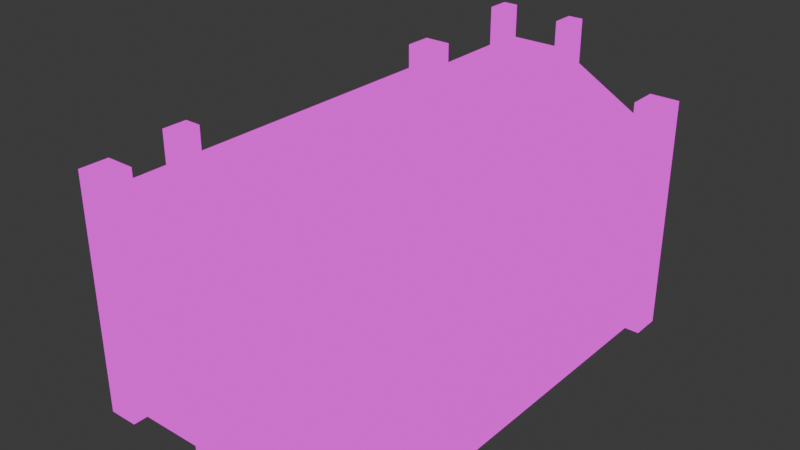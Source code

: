 # Source: manufacturing_works.blend  (saved by Blender 4.2.66; exported with 4.5.12 LTS)
import bpy
from mathutils import Matrix  # noqa: F401  (used for matrix-valued properties, if any)

bpy.ops.wm.read_factory_settings(use_empty=True)
scene = bpy.context.scene
scene.name = 'Scene'

# ---- collections
col_collection = bpy.data.collections.new('Collection'); scene.collection.children.link(col_collection)

# ---- images (referenced by path relative to the original .blend; pixels are not part of the script)
import os
ASSET_DIR = os.environ.get("B2B_ASSET_DIR", "")  # directory of the original .blend (textures are referenced by path, not embedded)
HERE = os.path.dirname(os.path.abspath(__file__))  # packed textures are extracted next to this script under _unpacked/

def load_image(name, relpath, width, height, colorspace="sRGB"):
    """Load a texture the original file referenced (path relative to the .blend, or extracted next to this script)."""
    p = next((c for c in (os.path.join(HERE, relpath), os.path.join(ASSET_DIR, relpath)) if relpath and os.path.exists(c)), "")
    if p:
        img = bpy.data.images.load(p, check_existing=True)
        img.name = name
    else:  # same state as the original file: an image datablock whose file is absent (Cycles renders it pink)
        img = bpy.data.images.new(name, width, height)
        img.source = "FILE"
        img.filepath = "//" + (relpath or name)
    img.colorspace_settings.name = colorspace
    return img
img_buildings_png = load_image('buildings.png', 'buildings.png', 1024, 1024, 'sRGB')

# ---- materials (node trees are filled in below, after node groups)
mat_manufacturing_works = bpy.data.materials.new('manufacturing_works')
mat_manufacturing_works.alpha_threshold = 0.0
mat_manufacturing_works.roughness = 0.5
mat_manufacturing_works.line_color = (0.0, 0.0, 0.0, 1.0)

# ---- material node trees
mat_manufacturing_works.use_nodes = True; mat_manufacturing_works.node_tree.nodes.clear()
_N = mat_manufacturing_works.node_tree.nodes; _L = mat_manufacturing_works.node_tree.links
n0 = _N.new('ShaderNodeOutputMaterial'); n0.name = 'Material Output'; n0.location = (300, 300)
n1 = _N.new('ShaderNodeEmission'); n1.name = 'Emission'; n1.location = (10, 300)
n2 = _N.new('ShaderNodeTexImage'); n2.name = 'Image Texture'; n2.location = (-280, 280)
n2.image = img_buildings_png
n2.interpolation = 'Closest'
_L.new(n1.outputs[0], n0.inputs[0])
_L.new(n2.outputs[0], n1.inputs[0])
n0.is_active_output = True

# ---- world
world_world = bpy.data.worlds.new('World'); scene.world = world_world
world_world.use_nodes = True; world_world.node_tree.nodes.clear()
_N = world_world.node_tree.nodes; _L = world_world.node_tree.links
n0 = _N.new('ShaderNodeOutputWorld'); n0.name = 'World Output'; n0.location = (300, 300)
n1 = _N.new('ShaderNodeBackground'); n1.name = 'Background'; n1.location = (10, 300)
n1.inputs[0].default_value = (0.05088, 0.05088, 0.05088, 1.0)
_L.new(n1.outputs[0], n0.inputs[0])
n0.is_active_output = True
world_world.color = (0.05088, 0.05088, 0.05088)
world_world.sun_shadow_jitter_overblur = 0.0

# ---- meshes
me_cube = bpy.data.meshes.new('Cube')
me_cube.from_pydata([(4.5, -7.0, 6.0), (4.5, -7.0, -1.0), (-4.5, -7.0, 6.0), (-4.5, -7.0, -1.0), (4.5, 7.0, 6.0), (4.5, 7.0, -1.0), (-4.5, 7.0, 6.0), (-4.5, 7.0, -1.0), (4.5, -7.0, 4.0), (-4.5, 7.0, 4.0), (-4.5, -7.0, 4.0), (4.5, 7.0, 4.0), (1.0, -7.0, 8.0), (-1.0, -7.0, 8.0), (1.0, 7.0, 8.0), (-1.0, 7.0, 8.0), (-5.0, -7.5, -1.0), (-5.0, -7.5, 7.0), (-5.0, -6.5, -1.0), (-5.0, -6.5, 7.0), (-4.0, -7.5, -1.0), (-4.0, -7.5, 7.0), (-4.0, -6.5, -1.0), (-4.0, -6.5, 7.0), (-1.501, -7.25, -1.0), (-1.501, -7.25, 9.0), (-1.501, -6.5, -1.0), (-1.501, -6.5, 9.0), (-1.001, -7.25, -1.0), (-1.001, -7.25, 9.0), (-1.001, -6.5, -1.0), (-1.001, -6.5, 9.0), (1.006, -7.25, -1.0), (1.006, -7.25, 9.0), (1.006, -6.5, -1.0), (1.006, -6.5, 9.0), (1.506, -7.25, -1.0), (1.506, -7.25, 9.0), (1.506, -6.5, -1.0), (1.506, -6.5, 9.0), (4.0, -7.5, -1.0), (4.0, -7.5, 7.0), (4.0, -6.5, -1.0), (4.0, -6.5, 7.0), (5.0, -7.5, -1.0), (5.0, -7.5, 7.0), (5.0, -6.5, -1.0), (5.0, -6.5, 7.0), (-4.0, -7.113, 5.25), (4.0, -7.113, 5.25), (-4.0, -6.363, 5.25), (4.0, -6.363, 5.25), (-4.0, -7.113, 4.75), (4.0, -7.113, 4.75), (-4.0, -6.363, 4.75), (4.0, -6.363, 4.75), (5.002, 7.502, -1.0), (5.002, 7.502, 7.0), (5.002, 6.502, -1.0), (5.002, 6.502, 7.0), (4.002, 7.502, -1.0), (4.002, 7.502, 7.0), (4.002, 6.502, -1.0), (4.002, 6.502, 7.0), (1.503, 7.252, -1.0), (1.503, 7.252, 9.0), (1.503, 6.502, -1.0), (1.503, 6.502, 9.0), (1.003, 7.252, -1.0), (1.003, 7.252, 9.0), (1.003, 6.502, -1.0), (1.003, 6.502, 9.0), (-1.004, 7.252, -1.0), (-1.004, 7.252, 9.0), (-1.004, 6.502, -1.0), (-1.004, 6.502, 9.0), (-1.504, 7.252, -1.0), (-1.504, 7.252, 9.0), (-1.504, 6.502, -1.0), (-1.504, 6.502, 9.0), (-3.998, 7.502, -1.0), (-3.998, 7.502, 7.0), (-3.998, 6.502, -1.0), (-3.998, 6.502, 7.0), (-4.998, 7.502, -1.0), (-4.998, 7.502, 7.0), (-4.998, 6.502, -1.0), (-4.998, 6.502, 7.0), (4.002, 7.115, 5.25), (-3.998, 7.115, 5.25), (4.002, 6.365, 5.25), (-3.998, 6.365, 5.25), (4.002, 7.115, 4.75), (-3.998, 7.115, 4.75), (4.002, 6.365, 4.75), (-3.998, 6.365, 4.75), (-4.775, -0.007264, 6.25), (-4.775, -7.007, 6.25), (-4.025, -0.007264, 6.25), (-4.025, -7.007, 6.25), (-4.775, -0.007264, 5.75), (-4.775, -7.007, 5.75), (-4.025, -0.007264, 5.75), (-4.025, -7.007, 5.75), (-4.775, 6.993, 6.25), (-4.775, -0.007264, 6.25), (-4.025, 6.993, 6.25), (-4.025, -0.007264, 6.25), (-4.775, 6.993, 5.75), (-4.775, -0.007264, 5.75), (-4.025, 6.993, 5.75), (-4.025, -0.007264, 5.75), (4.775, -0.007264, 6.25), (4.775, 6.993, 6.25), (4.025, -0.007264, 6.25), (4.025, 6.993, 6.25), (4.775, -0.007264, 5.75), (4.775, 6.993, 5.75), (4.025, -0.007264, 5.75), (4.025, 6.993, 5.75), (4.775, -7.007, 6.25), (4.775, -0.007264, 6.25), (4.025, -7.007, 6.25), (4.025, -0.007264, 6.25), (4.775, -7.007, 5.75), (4.775, -0.007264, 5.75), (4.025, -7.007, 5.75), (4.025, -0.007264, 5.75), (4.5, 6.513, 6.0), (-4.5, 6.513, 6.0), (1.0, 6.513, 8.0), (-1.0, 6.513, 8.0), (4.5, -6.506, 6.0), (-4.5, -6.506, 6.0), (1.0, -6.506, 8.0), (-1.0, -6.506, 8.0), (4.5, -6.506, 5.0), (-4.5, -6.506, 5.0), (1.0, -6.506, 7.0), (-1.0, -6.506, 7.0), (4.5, -6.506, 5.0), (-4.5, -6.506, 5.0), (1.0, -6.506, 7.0), (-1.0, -6.506, 7.0), (4.5, 6.513, 5.0), (-4.5, 6.513, 5.0), (1.0, 6.513, 7.0), (-1.0, 6.513, 7.0), (-1.501, -6.5, 7.716), (-1.001, -6.5, 8.005), (1.006, -6.5, 8.0), (1.506, -6.5, 7.713), (1.503, 6.502, 7.717), (1.003, 6.502, 7.995), (-1.004, 6.502, 7.998), (-1.504, 6.502, 7.698), (-4.025, -0.007264, 5.25), (-4.025, -7.007, 5.25), (-4.025, 6.993, 5.25), (-4.025, -0.007264, 5.25), (4.025, -0.007264, 5.25), (4.025, 6.993, 5.25), (4.025, -7.007, 5.25), (4.025, -0.007264, 5.25), (-4.0, -6.5, 6.0), (-1.0, -6.5, 7.7), (-4.0, 6.5, 6.0), (-1.0, 6.5, 7.7), (4.0, 6.5, 6.0), (1.0, 6.5, 7.7), (4.0, -6.5, 6.0), (1.0, -6.5, 7.7), (-3.744, -7.2, 0.0), (-3.744, -7.2, 4.0), (-3.744, -7.0, 0.0), (-3.744, -7.0, 4.0), (-1.744, -7.2, 0.0), (-1.744, -7.2, 4.0), (-1.744, -7.0, 0.0), (-1.744, -7.0, 4.0), (-3.744, -7.1, 0.0), (-3.744, -7.1, 4.0), (-1.744, -7.1, 0.0), (-1.744, -7.1, 4.0), (1.773, -7.2, 0.0), (1.773, -7.2, 4.0), (1.773, -7.0, 0.0), (1.773, -7.0, 4.0), (3.773, -7.2, 0.0), (3.773, -7.2, 4.0), (3.773, -7.0, 0.0), (3.773, -7.0, 4.0), (1.773, -7.1, 0.0), (1.773, -7.1, 4.0), (3.773, -7.1, 0.0), (3.773, -7.1, 4.0), (4.7, -5.5, 0.0), (4.7, -5.5, 5.0), (4.5, -5.5, 0.0), (4.5, -5.5, 5.0), (4.7, -3.5, 0.0), (4.7, -3.5, 5.0), (4.5, -3.5, 0.0), (4.5, -3.5, 5.0), (4.6, -5.5, 0.0), (4.6, -5.5, 5.0), (4.6, -3.5, 0.0), (4.6, -3.5, 5.0), (4.7, 3.5, 0.0), (4.7, 3.5, 5.0), (4.5, 3.5, 0.0), (4.5, 3.5, 5.0), (4.7, 5.5, 0.0), (4.7, 5.5, 5.0), (4.5, 5.5, 0.0), (4.5, 5.5, 5.0), (4.6, 3.5, 0.0), (4.6, 3.5, 5.0), (4.6, 5.5, 0.0), (4.6, 5.5, 5.0), (4.7, -2.5, 0.0), (4.7, -2.5, 5.0), (4.5, -2.5, 0.0), (4.5, -2.5, 5.0), (4.7, -0.5, 0.0), (4.7, -0.5, 5.0), (4.5, -0.5, 0.0), (4.5, -0.5, 5.0), (4.6, -2.5, 0.0), (4.6, -2.5, 5.0), (4.6, -0.5, 0.0), (4.6, -0.5, 5.0), (4.7, 0.5, 0.0), (4.7, 0.5, 5.0), (4.5, 0.5, 0.0), (4.5, 0.5, 5.0), (4.7, 2.5, 0.0), (4.7, 2.5, 5.0), (4.5, 2.5, 0.0), (4.5, 2.5, 5.0), (4.6, 0.5, 0.0), (4.6, 0.5, 5.0), (4.6, 2.5, 0.0), (4.6, 2.5, 5.0), (-4.7, 2.5, 0.0), (-4.7, 2.5, 5.0), (-4.5, 2.5, 0.0), (-4.5, 2.5, 5.0), (-4.7, 0.5, 0.0), (-4.7, 0.5, 5.0), (-4.5, 0.5, 0.0), (-4.5, 0.5, 5.0), (-4.6, 2.5, 0.0), (-4.6, 2.5, 5.0), (-4.6, 0.5, 0.0), (-4.6, 0.5, 5.0), (-4.7, 5.5, 0.0), (-4.7, 5.5, 5.0), (-4.5, 5.5, 0.0), (-4.5, 5.5, 5.0), (-4.7, 3.5, 0.0), (-4.7, 3.5, 5.0), (-4.5, 3.5, 0.0), (-4.5, 3.5, 5.0), (-4.6, 5.5, 0.0), (-4.6, 5.5, 5.0), (-4.6, 3.5, 0.0), (-4.6, 3.5, 5.0), (-4.7, -0.5, 0.0), (-4.7, -0.5, 5.0), (-4.5, -0.5, 0.0), (-4.5, -0.5, 5.0), (-4.7, -2.5, 0.0), (-4.7, -2.5, 5.0), (-4.5, -2.5, 0.0), (-4.5, -2.5, 5.0), (-4.6, -0.5, 0.0), (-4.6, -0.5, 5.0), (-4.6, -2.5, 0.0), (-4.6, -2.5, 5.0), (-4.7, -3.5, 0.0), (-4.7, -3.5, 5.0), (-4.5, -3.5, 0.0), (-4.5, -3.5, 5.0), (-4.7, -5.5, 0.0), (-4.7, -5.5, 5.0), (-4.5, -5.5, 0.0), (-4.5, -5.5, 5.0), (-4.6, -3.5, 0.0), (-4.6, -3.5, 5.0), (-4.6, -5.5, 0.0), (-4.6, -5.5, 5.0), (-0.75, -6.994, 2.0), (-0.75, -6.994, -1.0), (-0.75, -7.194, 2.0), (-0.75, -7.194, -1.0), (0.75, -6.994, 2.0), (0.75, -6.994, -1.0), (0.75, -7.194, 2.0), (0.75, -7.194, -1.0), (-0.75, -7.094, -1.0), (-0.75, -7.094, 2.0), (0.75, -7.094, -1.0), (0.75, -7.094, 2.0), (-0.75, -6.994, 4.0), (-0.75, -6.994, 2.5), (-0.75, -7.194, 4.0), (-0.75, -7.194, 2.5), (0.75, -6.994, 4.0), (0.75, -6.994, 2.5), (0.75, -7.194, 4.0), (0.75, -7.194, 2.5), (-0.75, -7.094, 2.5), (-0.75, -7.094, 4.0), (0.75, -7.094, 2.5), (0.75, -7.094, 4.0), (-0.25, -6.994, 4.5), (0.25, -6.994, 4.5), (0.25, -7.194, 4.5), (-0.25, -7.194, 4.5), (0.25, -7.094, 2.5), (-0.25, -7.094, 2.5), (-0.25, -7.094, 4.5), (0.25, -7.094, 4.5), (-0.75, -6.994, 7.0), (-0.75, -6.994, 5.5), (-0.75, -7.194, 7.0), (-0.75, -7.194, 5.5), (0.75, -6.994, 7.0), (0.75, -6.994, 5.5), (0.75, -7.194, 7.0), (0.75, -7.194, 5.5), (-0.75, -7.094, 5.5), (-0.75, -7.094, 7.0), (0.75, -7.094, 5.5), (0.75, -7.094, 7.0), (-0.25, -6.994, 7.5), (0.25, -6.994, 7.5), (0.25, -7.194, 7.5), (-0.25, -7.194, 7.5), (0.25, -7.094, 5.5), (-0.25, -7.094, 5.5), (-0.25, -7.094, 7.5), (0.25, -7.094, 7.5)], [(143, 142), (141, 143), (142, 140)], [(10, 2, 6, 9), (9, 6, 4, 11), (8, 0, 2, 10), (11, 4, 0, 8), (5, 11, 8, 1), (1, 8, 10, 3), (7, 9, 11, 5), (3, 10, 9, 7), (2, 0, 12, 13), (4, 6, 15, 14), (16, 17, 19, 18), (18, 19, 23, 22), (22, 23, 21, 20), (20, 21, 17, 16), (23, 19, 17, 21), (24, 25, 27, 26), (30, 31, 29, 28), (28, 29, 25, 24), (31, 27, 25, 29), (32, 33, 35, 34), (38, 39, 37, 36), (36, 37, 33, 32), (39, 35, 33, 37), (40, 41, 43, 42), (42, 43, 47, 46), (46, 47, 45, 44), (44, 45, 41, 40), (47, 43, 41, 45), (48, 49, 51, 50), (54, 55, 53, 52), (52, 53, 49, 48), (56, 57, 59, 58), (58, 59, 63, 62), (62, 63, 61, 60), (60, 61, 57, 56), (63, 59, 57, 61), (64, 65, 67, 66), (70, 71, 69, 68), (68, 69, 65, 64), (71, 67, 65, 69), (72, 73, 75, 74), (78, 79, 77, 76), (76, 77, 73, 72), (79, 75, 73, 77), (80, 81, 83, 82), (82, 83, 87, 86), (86, 87, 85, 84), (84, 85, 81, 80), (87, 83, 81, 85), (88, 89, 91, 90), (94, 95, 93, 92), (92, 93, 89, 88), (96, 97, 99, 98), (102, 103, 101, 100), (100, 101, 97, 96), (104, 105, 107, 106), (110, 111, 109, 108), (108, 109, 105, 104), (112, 113, 115, 114), (118, 119, 117, 116), (116, 117, 113, 112), (120, 121, 123, 122), (126, 127, 125, 124), (124, 125, 121, 120), (15, 6, 129, 131), (4, 14, 130, 128), (14, 15, 131, 130), (12, 0, 132, 134), (2, 13, 135, 133), (13, 12, 134, 135), (134, 132, 136, 138), (133, 135, 139, 137), (135, 134, 138, 139), (131, 129, 145, 147), (128, 130, 146, 144), (130, 131, 147, 146), (98, 99, 157, 156), (27, 31, 149, 148), (35, 39, 151, 150), (114, 115, 161, 160), (67, 71, 153, 152), (75, 79, 155, 154), (106, 107, 159, 158), (122, 123, 163, 162), (164, 165, 167, 166), (168, 169, 171, 170), (167, 165, 171, 169), (172, 173, 175, 174), (182, 183, 181, 180), (178, 179, 177, 176), (174, 172, 176, 178), (179, 175, 173, 177), (184, 185, 187, 186), (194, 195, 193, 192), (190, 191, 189, 188), (186, 184, 188, 190), (191, 187, 185, 189), (196, 197, 199, 198), (206, 207, 205, 204), (202, 203, 201, 200), (198, 196, 200, 202), (203, 199, 197, 201), (208, 209, 211, 210), (218, 219, 217, 216), (214, 215, 213, 212), (210, 208, 212, 214), (215, 211, 209, 213), (220, 221, 223, 222), (230, 231, 229, 228), (226, 227, 225, 224), (222, 220, 224, 226), (227, 223, 221, 225), (232, 233, 235, 234), (242, 243, 241, 240), (238, 239, 237, 236), (234, 232, 236, 238), (239, 235, 233, 237), (244, 245, 247, 246), (254, 255, 253, 252), (250, 251, 249, 248), (246, 244, 248, 250), (251, 247, 245, 249), (256, 257, 259, 258), (266, 267, 265, 264), (262, 263, 261, 260), (258, 256, 260, 262), (263, 259, 257, 261), (268, 269, 271, 270), (278, 279, 277, 276), (274, 275, 273, 272), (270, 268, 272, 274), (275, 271, 269, 273), (280, 281, 283, 282), (290, 291, 289, 288), (286, 287, 285, 284), (282, 280, 284, 286), (287, 283, 281, 285), (302, 303, 301, 300), (295, 294, 292, 293), (297, 296, 298, 299), (296, 292, 294, 298), (321, 322, 313, 312), (307, 306, 304, 305), (309, 308, 310, 311), (316, 304, 306, 319), (307, 311, 309, 305), (308, 317, 318, 310), (317, 316, 319, 318), (314, 315, 323, 320), (320, 323, 322, 321), (341, 342, 333, 332), (327, 326, 324, 325), (329, 328, 330, 331), (336, 324, 326, 339), (327, 331, 329, 325), (328, 337, 338, 330), (337, 336, 339, 338), (334, 335, 343, 340), (340, 343, 342, 341)])
_uv = me_cube.uv_layers.new(name='UVMap')
_uv.uv.foreach_set('vector', [0.5469, 0.3125, 0.5469, 0.3438, 0.3281, 0.3438, 0.3281, 0.3125, 0.5469, 0.3125, 0.5469, 0.3438, 0.4062, 0.3438, 0.4062, 0.3125, 0.5469, 0.3125, 0.5469, 0.3438, 0.4062, 0.3438, 0.4062, 0.3125, 0.5469, 0.3125, 0.5469, 0.3438, 0.3281, 0.3438, 0.3281, 0.3125, 0.5469, 0.3125, 0.5469, 0.3906, 0.3281, 0.3906, 0.3281, 0.3125, 0.5469, 0.3125, 0.5469, 0.3906, 0.4062, 0.3906, 0.4062, 0.3125, 0.5469, 0.3125, 0.5469, 0.3906, 0.4062, 0.3906, 0.4062, 0.3125, 0.5469, 0.3125, 0.5469, 0.3906, 0.3281, 0.3906, 0.3281, 0.3125, 0.4062, 0.3438, 0.5469, 0.3438, 0.4922, 0.375, 0.4609, 0.375, 0.4062, 0.3438, 0.5469, 0.3438, 0.4922, 0.375, 0.4609, 0.375, 0.7031, 0.5781, 0.7031, 0.7031, 0.6875, 0.7031, 0.6875, 0.5781, 0.7031, 0.5781, 0.7031, 0.7031, 0.6875, 0.7031, 0.6875, 0.5781, 0.7031, 0.5781, 0.7031, 0.7031, 0.6875, 0.7031, 0.6875, 0.5781, 0.7031, 0.5781, 0.7031, 0.7031, 0.6875, 0.7031, 0.6875, 0.5781, 0.7174, 0.749, 0.7174, 0.749, 0.7174, 0.749, 0.7174, 0.749, 0.6996, 0.5469, 0.6996, 0.7031, 0.6875, 0.7031, 0.6875, 0.5469, 0.6996, 0.5469, 0.6996, 0.7031, 0.6875, 0.7031, 0.6875, 0.5469, 0.6953, 0.5469, 0.6953, 0.7031, 0.6875, 0.7031, 0.6875, 0.5469, 0.7174, 0.749, 0.7174, 0.749, 0.7174, 0.749, 0.7174, 0.749, 0.6996, 0.5469, 0.6996, 0.7031, 0.6875, 0.7031, 0.6875, 0.5469, 0.6996, 0.5469, 0.6996, 0.7031, 0.6875, 0.7031, 0.6875, 0.5469, 0.6953, 0.5469, 0.6953, 0.7031, 0.6875, 0.7031, 0.6875, 0.5469, 0.7174, 0.749, 0.7174, 0.749, 0.7174, 0.749, 0.7174, 0.749, 0.7031, 0.5781, 0.7031, 0.7031, 0.6875, 0.7031, 0.6875, 0.5781, 0.7031, 0.5781, 0.7031, 0.7031, 0.6875, 0.7031, 0.6875, 0.5781, 0.7031, 0.5781, 0.7031, 0.7031, 0.6875, 0.7031, 0.6875, 0.5781, 0.7031, 0.5781, 0.7031, 0.7031, 0.6875, 0.7031, 0.6875, 0.5781, 0.7174, 0.749, 0.7174, 0.749, 0.7174, 0.749, 0.7174, 0.749, 0.6996, 0.5781, 0.6996, 0.7031, 0.6875, 0.7031, 0.6875, 0.5781, 0.6996, 0.5781, 0.6996, 0.7031, 0.6875, 0.7031, 0.6875, 0.5781, 0.6953, 0.5781, 0.6953, 0.7031, 0.6875, 0.7031, 0.6875, 0.5781, 0.7031, 0.5781, 0.7031, 0.7031, 0.6875, 0.7031, 0.6875, 0.5781, 0.7031, 0.5781, 0.7031, 0.7031, 0.6875, 0.7031, 0.6875, 0.5781, 0.7031, 0.5781, 0.7031, 0.7031, 0.6875, 0.7031, 0.6875, 0.5781, 0.7031, 0.5781, 0.7031, 0.7031, 0.6875, 0.7031, 0.6875, 0.5781, 0.7174, 0.749, 0.7174, 0.749, 0.7174, 0.749, 0.7174, 0.749, 0.6996, 0.5469, 0.6996, 0.7031, 0.6875, 0.7031, 0.6875, 0.5469, 0.6996, 0.5469, 0.6996, 0.7031, 0.6875, 0.7031, 0.6875, 0.5469, 0.6953, 0.5469, 0.6953, 0.7031, 0.6875, 0.7031, 0.6875, 0.5469, 0.7174, 0.749, 0.7174, 0.749, 0.7174, 0.749, 0.7174, 0.749, 0.6996, 0.5469, 0.6996, 0.7031, 0.6875, 0.7031, 0.6875, 0.5469, 0.6996, 0.5469, 0.6996, 0.7031, 0.6875, 0.7031, 0.6875, 0.5469, 0.6953, 0.5469, 0.6953, 0.7031, 0.6875, 0.7031, 0.6875, 0.5469, 0.7174, 0.749, 0.7174, 0.749, 0.7174, 0.749, 0.7174, 0.749, 0.7031, 0.5781, 0.7031, 0.7031, 0.6875, 0.7031, 0.6875, 0.5781, 0.7031, 0.5781, 0.7031, 0.7031, 0.6875, 0.7031, 0.6875, 0.5781, 0.7031, 0.5781, 0.7031, 0.7031, 0.6875, 0.7031, 0.6875, 0.5781, 0.7031, 0.5781, 0.7031, 0.7031, 0.6875, 0.7031, 0.6875, 0.5781, 0.7174, 0.749, 0.7174, 0.749, 0.7174, 0.749, 0.7174, 0.749, 0.6996, 0.5781, 0.6996, 0.7031, 0.6875, 0.7031, 0.6875, 0.5781, 0.6996, 0.5781, 0.6996, 0.7031, 0.6875, 0.7031, 0.6875, 0.5781, 0.6953, 0.5781, 0.6953, 0.7031, 0.6875, 0.7031, 0.6875, 0.5781, 0.6996, 0.5938, 0.6996, 0.7031, 0.6875, 0.7031, 0.6875, 0.5938, 0.6996, 0.5938, 0.6996, 0.7031, 0.6875, 0.7031, 0.6875, 0.5938, 0.6953, 0.5938, 0.6953, 0.7031, 0.6875, 0.7031, 0.6875, 0.5938, 0.6996, 0.5938, 0.6996, 0.7031, 0.6875, 0.7031, 0.6875, 0.5938, 0.6996, 0.5938, 0.6996, 0.7031, 0.6875, 0.7031, 0.6875, 0.5938, 0.6953, 0.5938, 0.6953, 0.7031, 0.6875, 0.7031, 0.6875, 0.5938, 0.6996, 0.5938, 0.6996, 0.7031, 0.6875, 0.7031, 0.6875, 0.5938, 0.6996, 0.5938, 0.6996, 0.7031, 0.6875, 0.7031, 0.6875, 0.5938, 0.6953, 0.5938, 0.6953, 0.7031, 0.6875, 0.7031, 0.6875, 0.5938, 0.6996, 0.5938, 0.6996, 0.7031, 0.6875, 0.7031, 0.6875, 0.5938, 0.6996, 0.5938, 0.6996, 0.7031, 0.6875, 0.7031, 0.6875, 0.5938, 0.6953, 0.5938, 0.6953, 0.7031, 0.6875, 0.7031, 0.6875, 0.5938, 0.6628, 0.4938, 0.6628, 0.4938, 0.6628, 0.4938, 0.6628, 0.4938, 0.6628, 0.4938, 0.6628, 0.4938, 0.6628, 0.4938, 0.6628, 0.4938, 0.6628, 0.4938, 0.6628, 0.4938, 0.6628, 0.4938, 0.6628, 0.4938, 0.6628, 0.4938, 0.6628, 0.4938, 0.6628, 0.4938, 0.6628, 0.4938, 0.6628, 0.4938, 0.6628, 0.4938, 0.6628, 0.4938, 0.6628, 0.4938, 0.6628, 0.4938, 0.6628, 0.4938, 0.6628, 0.4938, 0.6628, 0.4938, 0.6628, 0.4938, 0.6628, 0.4938, 0.6628, 0.4938, 0.6628, 0.4938, 0.6628, 0.4938, 0.6628, 0.4938, 0.6628, 0.4938, 0.6628, 0.4938, 0.6628, 0.4938, 0.6628, 0.4938, 0.6628, 0.4938, 0.6628, 0.4938, 0.6628, 0.4938, 0.6628, 0.4938, 0.6628, 0.4938, 0.6628, 0.4938, 0.6628, 0.4938, 0.6628, 0.4938, 0.6628, 0.4938, 0.6628, 0.4938, 0.6628, 0.4938, 0.6628, 0.4938, 0.6628, 0.4938, 0.6628, 0.4938, 0.7172, 0.7458, 0.7172, 0.7458, 0.7172, 0.7458, 0.7172, 0.7458, 0.7172, 0.7458, 0.7172, 0.7458, 0.7172, 0.7458, 0.7172, 0.7458, 0.7172, 0.7458, 0.7172, 0.7458, 0.7172, 0.7458, 0.7172, 0.7458, 0.7172, 0.7458, 0.7172, 0.7458, 0.7172, 0.7458, 0.7172, 0.7458, 0.7172, 0.7458, 0.7172, 0.7458, 0.7172, 0.7458, 0.7172, 0.7458, 0.7172, 0.7458, 0.7172, 0.7458, 0.7172, 0.7458, 0.7172, 0.7458, 0.7172, 0.7458, 0.7172, 0.7458, 0.7172, 0.7458, 0.7172, 0.7458, 0.7172, 0.7458, 0.7172, 0.7458, 0.7172, 0.7458, 0.7172, 0.7458, 0.4688, 0.5078, 0.4688, 0.5625, 0.2656, 0.5625, 0.2656, 0.5078, 0.4688, 0.5078, 0.4688, 0.5625, 0.2656, 0.5625, 0.2656, 0.5078, 0.6485, 0.4902, 0.6485, 0.4902, 0.6485, 0.4902, 0.6485, 0.4902, 0.3828, 0.8838, 0.3828, 0.8838, 0.3828, 0.8838, 0.3828, 0.8838, 0.625, 0.4688, 0.625, 0.4062, 0.6562, 0.4062, 0.6562, 0.4688, 0.3828, 0.8838, 0.3828, 0.8838, 0.3828, 0.8838, 0.3828, 0.8838, 0.3828, 0.8838, 0.3828, 0.8838, 0.3828, 0.8838, 0.3828, 0.8838, 0.3828, 0.8838, 0.3828, 0.8838, 0.3828, 0.8838, 0.3828, 0.8838, 0.3828, 0.8838, 0.3828, 0.8838, 0.3828, 0.8838, 0.3828, 0.8838, 0.625, 0.4688, 0.625, 0.4062, 0.6562, 0.4062, 0.6562, 0.4688, 0.3828, 0.8838, 0.3828, 0.8838, 0.3828, 0.8838, 0.3828, 0.8838, 0.3828, 0.8838, 0.3828, 0.8838, 0.3828, 0.8838, 0.3828, 0.8838, 0.3828, 0.8838, 0.3828, 0.8838, 0.3828, 0.8838, 0.3828, 0.8838, 0.3828, 0.8838, 0.3828, 0.8838, 0.3828, 0.8838, 0.3828, 0.8838, 0.4531, 0.9844, 0.4531, 0.9062, 0.4844, 0.9062, 0.4844, 0.9844, 0.3828, 0.8838, 0.3828, 0.8838, 0.3828, 0.8838, 0.3828, 0.8838, 0.3828, 0.8838, 0.3828, 0.8838, 0.3828, 0.8838, 0.3828, 0.8838, 0.3828, 0.8838, 0.3828, 0.8838, 0.3828, 0.8838, 0.3828, 0.8838, 0.3828, 0.8838, 0.3828, 0.8838, 0.3828, 0.8838, 0.3828, 0.8838, 0.4531, 0.9844, 0.4531, 0.9062, 0.4844, 0.9062, 0.4844, 0.9844, 0.3828, 0.8838, 0.3828, 0.8838, 0.3828, 0.8838, 0.3828, 0.8838, 0.3828, 0.8838, 0.3828, 0.8838, 0.3828, 0.8838, 0.3828, 0.8838, 0.3828, 0.8838, 0.3828, 0.8838, 0.3828, 0.8838, 0.3828, 0.8838, 0.3828, 0.8838, 0.3828, 0.8838, 0.3828, 0.8838, 0.3828, 0.8838, 0.4531, 0.9844, 0.4531, 0.9062, 0.4844, 0.9062, 0.4844, 0.9844, 0.3828, 0.8838, 0.3828, 0.8838, 0.3828, 0.8838, 0.3828, 0.8838, 0.3828, 0.8838, 0.3828, 0.8838, 0.3828, 0.8838, 0.3828, 0.8838, 0.3828, 0.8838, 0.3828, 0.8838, 0.3828, 0.8838, 0.3828, 0.8838, 0.3828, 0.8838, 0.3828, 0.8838, 0.3828, 0.8838, 0.3828, 0.8838, 0.4531, 0.9844, 0.4531, 0.9062, 0.4844, 0.9062, 0.4844, 0.9844, 0.3828, 0.8838, 0.3828, 0.8838, 0.3828, 0.8838, 0.3828, 0.8838, 0.3828, 0.8838, 0.3828, 0.8838, 0.3828, 0.8838, 0.3828, 0.8838, 0.3828, 0.8838, 0.3828, 0.8838, 0.3828, 0.8838, 0.3828, 0.8838, 0.3828, 0.8838, 0.3828, 0.8838, 0.3828, 0.8838, 0.3828, 0.8838, 0.4531, 0.9844, 0.4531, 0.9062, 0.4844, 0.9062, 0.4844, 0.9844, 0.3828, 0.8838, 0.3828, 0.8838, 0.3828, 0.8838, 0.3828, 0.8838, 0.3828, 0.8838, 0.3828, 0.8838, 0.3828, 0.8838, 0.3828, 0.8838, 0.3828, 0.8838, 0.3828, 0.8838, 0.3828, 0.8838, 0.3828, 0.8838, 0.3828, 0.8838, 0.3828, 0.8838, 0.3828, 0.8838, 0.3828, 0.8838, 0.4531, 0.9844, 0.4531, 0.9062, 0.4844, 0.9062, 0.4844, 0.9844, 0.3828, 0.8838, 0.3828, 0.8838, 0.3828, 0.8838, 0.3828, 0.8838, 0.3828, 0.8838, 0.3828, 0.8838, 0.3828, 0.8838, 0.3828, 0.8838, 0.3828, 0.8838, 0.3828, 0.8838, 0.3828, 0.8838, 0.3828, 0.8838, 0.3828, 0.8838, 0.3828, 0.8838, 0.3828, 0.8838, 0.3828, 0.8838, 0.4531, 0.9844, 0.4531, 0.9062, 0.4844, 0.9062, 0.4844, 0.9844, 0.3828, 0.8838, 0.3828, 0.8838, 0.3828, 0.8838, 0.3828, 0.8838, 0.3828, 0.8838, 0.3828, 0.8838, 0.3828, 0.8838, 0.3828, 0.8838, 0.3828, 0.8838, 0.3828, 0.8838, 0.3828, 0.8838, 0.3828, 0.8838, 0.3828, 0.8838, 0.3828, 0.8838, 0.3828, 0.8838, 0.3828, 0.8838, 0.4531, 0.9844, 0.4531, 0.9062, 0.4844, 0.9062, 0.4844, 0.9844, 0.3828, 0.8838, 0.3828, 0.8838, 0.3828, 0.8838, 0.3828, 0.8838, 0.3828, 0.8838, 0.3828, 0.8838, 0.3828, 0.8838, 0.3828, 0.8838, 0.3828, 0.8838, 0.3828, 0.8838, 0.3828, 0.8838, 0.3828, 0.8838, 0.3994, 0.8818, 0.3994, 0.8818, 0.3994, 0.8818, 0.3994, 0.8818, 0.3828, 0.8838, 0.3828, 0.8838, 0.3828, 0.8838, 0.3828, 0.8838, 0.3828, 0.8838, 0.3828, 0.8838, 0.3828, 0.8838, 0.3828, 0.8838, 0.3828, 0.8838, 0.3828, 0.8838, 0.3828, 0.8838, 0.3828, 0.8838, 0.6367, 0.4251, 0.6367, 0.4564, 0.6289, 0.4486, 0.6289, 0.4251, 0.3828, 0.8838, 0.3828, 0.8838, 0.3828, 0.8838, 0.3828, 0.8838, 0.3828, 0.8838, 0.3828, 0.8838, 0.3828, 0.8838, 0.3828, 0.8838, 0.3828, 0.8838, 0.3828, 0.8838, 0.3828, 0.8838, 0.3828, 0.8838, 0.3828, 0.8838, 0.3828, 0.8838, 0.3828, 0.8838, 0.3828, 0.8838, 0.3828, 0.8838, 0.3828, 0.8838, 0.3828, 0.8838, 0.3828, 0.8838, 0.3828, 0.8838, 0.3828, 0.8838, 0.3828, 0.8838, 0.3828, 0.8838, 0.6523, 0.4251, 0.6523, 0.4486, 0.6445, 0.4564, 0.6445, 0.4251, 0.6445, 0.4251, 0.6445, 0.4564, 0.6367, 0.4564, 0.6367, 0.4251, 0.6367, 0.4251, 0.6367, 0.4564, 0.6289, 0.4486, 0.6289, 0.4251, 0.3828, 0.8838, 0.3828, 0.8838, 0.3828, 0.8838, 0.3828, 0.8838, 0.3828, 0.8838, 0.3828, 0.8838, 0.3828, 0.8838, 0.3828, 0.8838, 0.3828, 0.8838, 0.3828, 0.8838, 0.3828, 0.8838, 0.3828, 0.8838, 0.3828, 0.8838, 0.3828, 0.8838, 0.3828, 0.8838, 0.3828, 0.8838, 0.3828, 0.8838, 0.3828, 0.8838, 0.3828, 0.8838, 0.3828, 0.8838, 0.3828, 0.8838, 0.3828, 0.8838, 0.3828, 0.8838, 0.3828, 0.8838, 0.6523, 0.4251, 0.6523, 0.4486, 0.6445, 0.4564, 0.6445, 0.4251, 0.6445, 0.4251, 0.6445, 0.4564, 0.6367, 0.4564, 0.6367, 0.4251])
me_cube.materials.append(mat_manufacturing_works)
me_cube.use_mirror_vertex_groups = False
me_cube.update()

# ---- objects
ob_manufacturing_works = bpy.data.objects.new('manufacturing_works', me_cube)

# ---- transforms, parenting, visibility, modifiers, constraints
ob_manufacturing_works.location = (0.0, 0.0, 1.0)
ob_manufacturing_works.lock_rotations_4d = False
ob_manufacturing_works.empty_display_type = 'ARROWS'
ob_manufacturing_works.lineart.crease_threshold = 0.0

# ---- collection membership
col_collection.objects.link(ob_manufacturing_works)

# ---- scene / render settings (as saved in the file)
scene.frame_start = 1; scene.frame_end = 250; scene.frame_set(1)
scene.render.engine = 'BLENDER_EEVEE_NEXT'
bpy.context.view_layer.update()

# ---- added for rendering (the .blend has no active camera): camera
cam_auto = bpy.data.cameras.new('AutoCamera')
cam_auto.lens = 50.0
cam_auto.sensor_width = 36.0
cam_auto.clip_end = 1000.0
ob_auto_camera = bpy.data.objects.new('AutoCamera', cam_auto)
scene.collection.objects.link(ob_auto_camera)
ob_auto_camera.location = (19.0776, -22.8907, 20.2612)
ob_auto_camera.rotation_euler = (1.09748, -7.21219e-08, 0.694738)
scene.camera = ob_auto_camera
bpy.context.view_layer.update()
